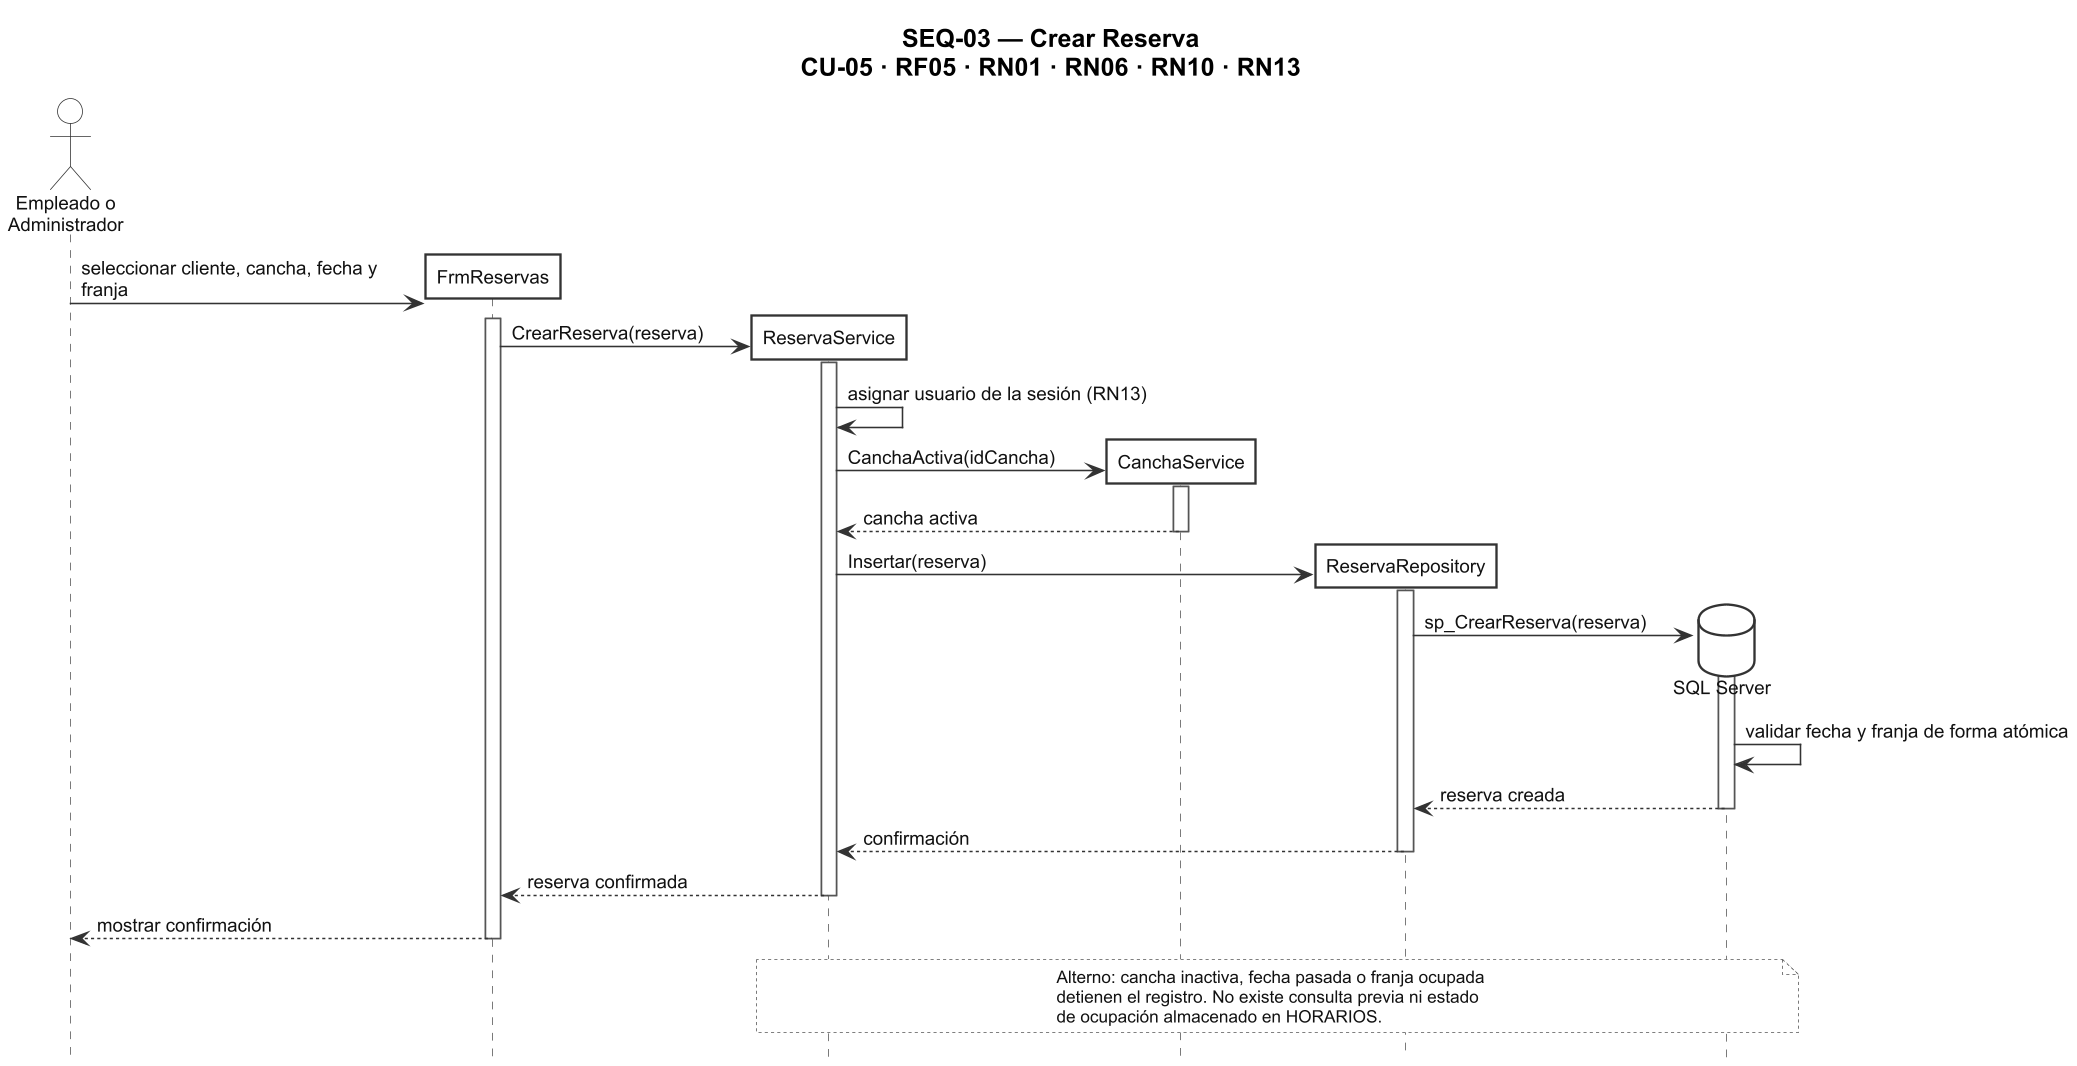

The diagram above was rendered by PlantUML. Its source (embedded in the PNG):
@startuml SEQ-03_Crear_Reserva
skinparamlocked dpi 150
title SEQ-03 — Crear Reserva\nCU-05 · RF05 · RN01 · RN06 · RN10 · RN13

skinparam backgroundColor #FFFFFF
skinparam shadowing false
skinparam roundCorner 0
skinparam DefaultFontName Arial
skinparam DefaultFontSize 12
skinparam DefaultFontColor #000000
skinparam TitleFontName Arial
skinparam TitleFontSize 16
skinparam TitleFontColor #000000
skinparam ActorBackgroundColor #FFFFFF
skinparam ActorBorderColor #333333
skinparam ActorFontColor #111111
skinparam ParticipantBackgroundColor #FFFFFF
skinparam ParticipantBorderColor #333333
skinparam ParticipantBorderThickness 1.5
skinparam ParticipantFontColor #111111
skinparam ParticipantPadding 14
skinparam DatabaseBackgroundColor #FFFFFF
skinparam DatabaseBorderColor #333333
skinparam DatabaseFontColor #111111
skinparam SequenceLifeLineBorderColor #555555
skinparam SequenceLifeLineBackgroundColor #FFFFFF
skinparam ArrowColor #333333
skinparam ArrowFontColor #111111
skinparam ArrowFontName Arial
skinparam ArrowFontSize 12
skinparam NoteBackgroundColor #FFFFFF
skinparam NoteBorderColor #555555
skinparam NoteFontColor #111111
skinparam NoteFontName Arial
skinparam NoteFontSize 11
skinparam responseMessageBelowArrow true
skinparam maxMessageSize 220
hide footbox

<style>
note {
  LineStyle 2
  BackgroundColor #FFFFFF
  LineColor #555555
  FontColor #111111
  FontName Arial
  FontSize 11
}
</style>

actor "Empleado o\nAdministrador" as Actor

create participant "FrmReservas" as Frm
Actor -> Frm : seleccionar cliente, cancha, fecha y franja
activate Frm

create participant "ReservaService" as Svc
Frm -> Svc : CrearReserva(reserva)
activate Svc
Svc -> Svc : asignar usuario de la sesión (RN13)

create participant "CanchaService" as Cch
Svc -> Cch : CanchaActiva(idCancha)
activate Cch
Cch --> Svc : cancha activa
deactivate Cch

create participant "ReservaRepository" as Repo
Svc -> Repo : Insertar(reserva)
activate Repo

create database "SQL Server" as DB
Repo -> DB : sp_CrearReserva(reserva)
activate DB
DB -> DB : validar fecha y franja de forma atómica
DB --> Repo : reserva creada
deactivate DB
Repo --> Svc : confirmación
deactivate Repo
Svc --> Frm : reserva confirmada
deactivate Svc
Frm --> Actor : mostrar confirmación
deactivate Frm

note over Svc, DB
  Alterno: cancha inactiva, fecha pasada o franja ocupada
  detienen el registro. No existe consulta previa ni estado
  de ocupación almacenado en HORARIOS.
end note

@enduml